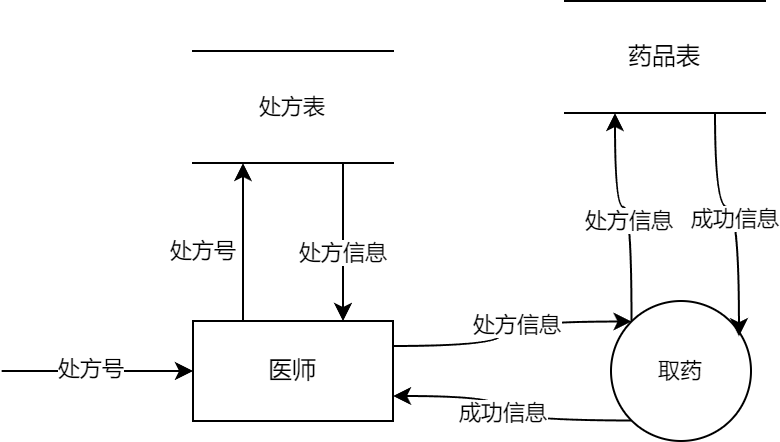

The diagram above was exported from draw.io. Its source (the exported page's mxGraphModel, read from the mxfile embedded in the PNG):
<mxGraphModel dx="1102" dy="747" grid="0" gridSize="10" guides="1" tooltips="1" connect="1" arrows="1" fold="1" page="1" pageScale="1" pageWidth="1200" pageHeight="1600" math="0" shadow="0">
  <root>
    <mxCell id="0" />
    <mxCell id="1" parent="0" />
    <mxCell id="OBTGVBBUGtuyDppK6gqJ-15" style="edgeStyle=orthogonalEdgeStyle;shape=connector;curved=1;rounded=0;orthogonalLoop=1;jettySize=auto;html=1;exitX=0;exitY=0;exitDx=0;exitDy=0;entryX=0.25;entryY=1;entryDx=0;entryDy=0;strokeColor=default;align=center;verticalAlign=middle;fontFamily=Helvetica;fontSize=11;fontColor=default;labelBackgroundColor=default;endArrow=classic;" edge="1" parent="1" source="OBTGVBBUGtuyDppK6gqJ-3" target="OBTGVBBUGtuyDppK6gqJ-4">
      <mxGeometry relative="1" as="geometry" />
    </mxCell>
    <mxCell id="OBTGVBBUGtuyDppK6gqJ-17" value="处方信息" style="edgeLabel;html=1;align=center;verticalAlign=middle;resizable=0;points=[];fontFamily=Helvetica;fontSize=11;fontColor=default;labelBackgroundColor=default;" vertex="1" connectable="0" parent="OBTGVBBUGtuyDppK6gqJ-15">
      <mxGeometry x="-0.0893" y="2" relative="1" as="geometry">
        <mxPoint as="offset" />
      </mxGeometry>
    </mxCell>
    <mxCell id="OBTGVBBUGtuyDppK6gqJ-18" style="edgeStyle=orthogonalEdgeStyle;shape=connector;curved=1;rounded=0;orthogonalLoop=1;jettySize=auto;html=1;exitX=0;exitY=1;exitDx=0;exitDy=0;entryX=1;entryY=0.75;entryDx=0;entryDy=0;strokeColor=default;align=center;verticalAlign=middle;fontFamily=Helvetica;fontSize=11;fontColor=default;labelBackgroundColor=default;endArrow=classic;" edge="1" parent="1" source="OBTGVBBUGtuyDppK6gqJ-3" target="OBTGVBBUGtuyDppK6gqJ-5">
      <mxGeometry relative="1" as="geometry" />
    </mxCell>
    <mxCell id="OBTGVBBUGtuyDppK6gqJ-20" value="成功信息" style="edgeLabel;html=1;align=center;verticalAlign=middle;resizable=0;points=[];fontFamily=Helvetica;fontSize=11;fontColor=default;labelBackgroundColor=default;" vertex="1" connectable="0" parent="OBTGVBBUGtuyDppK6gqJ-18">
      <mxGeometry x="0.0567" relative="1" as="geometry">
        <mxPoint as="offset" />
      </mxGeometry>
    </mxCell>
    <mxCell id="OBTGVBBUGtuyDppK6gqJ-3" value="取药" style="ellipse;whiteSpace=wrap;html=1;aspect=fixed;fontFamily=Helvetica;fontSize=11;fontColor=default;labelBackgroundColor=default;" vertex="1" parent="1">
      <mxGeometry x="450" y="401" width="70" height="70" as="geometry" />
    </mxCell>
    <mxCell id="OBTGVBBUGtuyDppK6gqJ-4" value="药品表" style="html=1;dashed=0;whiteSpace=wrap;shape=partialRectangle;right=0;left=0;" vertex="1" parent="1">
      <mxGeometry x="427" y="251" width="100" height="56" as="geometry" />
    </mxCell>
    <mxCell id="OBTGVBBUGtuyDppK6gqJ-6" style="edgeStyle=orthogonalEdgeStyle;rounded=0;orthogonalLoop=1;jettySize=auto;html=1;exitX=0;exitY=0.5;exitDx=0;exitDy=0;curved=1;startArrow=classic;startFill=1;endArrow=none;endFill=0;" edge="1" parent="1" source="OBTGVBBUGtuyDppK6gqJ-5">
      <mxGeometry relative="1" as="geometry">
        <mxPoint x="145.33331298828125" y="436" as="targetPoint" />
      </mxGeometry>
    </mxCell>
    <mxCell id="OBTGVBBUGtuyDppK6gqJ-7" value="处方号" style="edgeLabel;html=1;align=center;verticalAlign=middle;resizable=0;points=[];fontFamily=Helvetica;fontSize=11;fontColor=default;labelBackgroundColor=default;" vertex="1" connectable="0" parent="OBTGVBBUGtuyDppK6gqJ-6">
      <mxGeometry x="0.0882" y="-2" relative="1" as="geometry">
        <mxPoint as="offset" />
      </mxGeometry>
    </mxCell>
    <mxCell id="OBTGVBBUGtuyDppK6gqJ-9" style="edgeStyle=orthogonalEdgeStyle;shape=connector;curved=1;rounded=0;orthogonalLoop=1;jettySize=auto;html=1;exitX=0.25;exitY=0;exitDx=0;exitDy=0;entryX=0.25;entryY=1;entryDx=0;entryDy=0;strokeColor=default;align=center;verticalAlign=middle;fontFamily=Helvetica;fontSize=11;fontColor=default;labelBackgroundColor=default;endArrow=classic;" edge="1" parent="1" source="OBTGVBBUGtuyDppK6gqJ-5" target="OBTGVBBUGtuyDppK6gqJ-8">
      <mxGeometry relative="1" as="geometry" />
    </mxCell>
    <mxCell id="OBTGVBBUGtuyDppK6gqJ-10" value="处方号" style="edgeLabel;html=1;align=center;verticalAlign=middle;resizable=0;points=[];fontFamily=Helvetica;fontSize=11;fontColor=default;labelBackgroundColor=default;" vertex="1" connectable="0" parent="OBTGVBBUGtuyDppK6gqJ-9">
      <mxGeometry x="-0.0633" y="-3" relative="1" as="geometry">
        <mxPoint x="-24" y="1" as="offset" />
      </mxGeometry>
    </mxCell>
    <mxCell id="OBTGVBBUGtuyDppK6gqJ-13" style="edgeStyle=orthogonalEdgeStyle;shape=connector;curved=1;rounded=0;orthogonalLoop=1;jettySize=auto;html=1;exitX=1;exitY=0.25;exitDx=0;exitDy=0;entryX=0;entryY=0;entryDx=0;entryDy=0;strokeColor=default;align=center;verticalAlign=middle;fontFamily=Helvetica;fontSize=11;fontColor=default;labelBackgroundColor=default;endArrow=classic;" edge="1" parent="1" source="OBTGVBBUGtuyDppK6gqJ-5" target="OBTGVBBUGtuyDppK6gqJ-3">
      <mxGeometry relative="1" as="geometry" />
    </mxCell>
    <mxCell id="OBTGVBBUGtuyDppK6gqJ-14" value="处方信息" style="edgeLabel;html=1;align=center;verticalAlign=middle;resizable=0;points=[];fontFamily=Helvetica;fontSize=11;fontColor=default;labelBackgroundColor=default;" vertex="1" connectable="0" parent="OBTGVBBUGtuyDppK6gqJ-13">
      <mxGeometry x="0.1239" y="-1" relative="1" as="geometry">
        <mxPoint as="offset" />
      </mxGeometry>
    </mxCell>
    <mxCell id="OBTGVBBUGtuyDppK6gqJ-5" value="医师" style="html=1;dashed=0;whiteSpace=wrap;" vertex="1" parent="1">
      <mxGeometry x="241" y="411" width="100" height="50" as="geometry" />
    </mxCell>
    <mxCell id="OBTGVBBUGtuyDppK6gqJ-11" style="edgeStyle=orthogonalEdgeStyle;shape=connector;curved=1;rounded=0;orthogonalLoop=1;jettySize=auto;html=1;exitX=0.75;exitY=1;exitDx=0;exitDy=0;entryX=0.75;entryY=0;entryDx=0;entryDy=0;strokeColor=default;align=center;verticalAlign=middle;fontFamily=Helvetica;fontSize=11;fontColor=default;labelBackgroundColor=default;endArrow=classic;" edge="1" parent="1" source="OBTGVBBUGtuyDppK6gqJ-8" target="OBTGVBBUGtuyDppK6gqJ-5">
      <mxGeometry relative="1" as="geometry" />
    </mxCell>
    <mxCell id="OBTGVBBUGtuyDppK6gqJ-12" value="处方信息" style="edgeLabel;html=1;align=center;verticalAlign=middle;resizable=0;points=[];fontFamily=Helvetica;fontSize=11;fontColor=default;labelBackgroundColor=default;" vertex="1" connectable="0" parent="OBTGVBBUGtuyDppK6gqJ-11">
      <mxGeometry x="0.1139" y="2" relative="1" as="geometry">
        <mxPoint x="-3" as="offset" />
      </mxGeometry>
    </mxCell>
    <mxCell id="OBTGVBBUGtuyDppK6gqJ-8" value="处方表" style="html=1;dashed=0;whiteSpace=wrap;shape=partialRectangle;right=0;left=0;fontFamily=Helvetica;fontSize=11;fontColor=default;labelBackgroundColor=default;" vertex="1" parent="1">
      <mxGeometry x="241" y="276" width="100" height="56" as="geometry" />
    </mxCell>
    <mxCell id="OBTGVBBUGtuyDppK6gqJ-16" style="edgeStyle=orthogonalEdgeStyle;shape=connector;curved=1;rounded=0;orthogonalLoop=1;jettySize=auto;html=1;exitX=0.75;exitY=1;exitDx=0;exitDy=0;entryX=0.914;entryY=0.252;entryDx=0;entryDy=0;entryPerimeter=0;strokeColor=default;align=center;verticalAlign=middle;fontFamily=Helvetica;fontSize=11;fontColor=default;labelBackgroundColor=default;endArrow=classic;" edge="1" parent="1" source="OBTGVBBUGtuyDppK6gqJ-4" target="OBTGVBBUGtuyDppK6gqJ-3">
      <mxGeometry relative="1" as="geometry" />
    </mxCell>
    <mxCell id="OBTGVBBUGtuyDppK6gqJ-19" value="成功信息" style="edgeLabel;html=1;align=center;verticalAlign=middle;resizable=0;points=[];fontFamily=Helvetica;fontSize=11;fontColor=default;labelBackgroundColor=default;" vertex="1" connectable="0" parent="OBTGVBBUGtuyDppK6gqJ-16">
      <mxGeometry x="0.0515" y="-2" relative="1" as="geometry">
        <mxPoint as="offset" />
      </mxGeometry>
    </mxCell>
  </root>
</mxGraphModel>